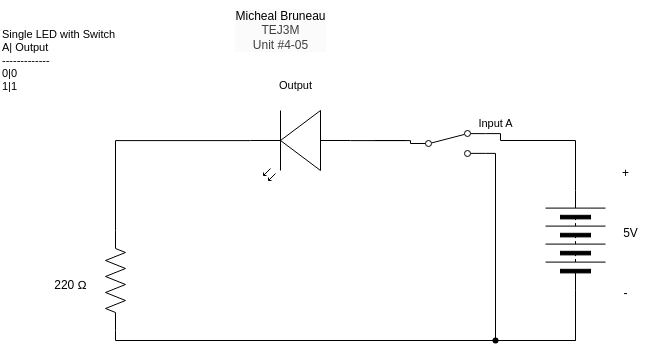

The diagram above was exported from draw.io. Its source (the exported page's mxGraphModel, read from the mxfile embedded in the PNG):
<mxGraphModel dx="532" dy="316" grid="1" gridSize="10" guides="1" tooltips="1" connect="1" arrows="1" fold="1" page="1" pageScale="1" pageWidth="850" pageHeight="1100" math="0" shadow="0">
  <root>
    <mxCell id="0" />
    <mxCell id="1" parent="0" />
    <mxCell id="2" value="" style="pointerEvents=1;verticalLabelPosition=bottom;shadow=0;dashed=0;align=center;html=1;verticalAlign=top;shape=mxgraph.electrical.miscellaneous.batteryStack;rotation=-90;" parent="1" vertex="1">
      <mxGeometry x="600" y="460" width="100" height="60" as="geometry" />
    </mxCell>
    <mxCell id="3" value="+" style="text;html=1;align=center;verticalAlign=middle;resizable=0;points=[];autosize=1;strokeColor=none;fillColor=none;" parent="1" vertex="1">
      <mxGeometry x="685" y="408" width="30" height="30" as="geometry" />
    </mxCell>
    <mxCell id="4" value="-&lt;div&gt;&lt;br&gt;&lt;/div&gt;" style="text;html=1;align=center;verticalAlign=middle;resizable=0;points=[];autosize=1;strokeColor=none;fillColor=none;" parent="1" vertex="1">
      <mxGeometry x="685" y="530" width="30" height="40" as="geometry" />
    </mxCell>
    <mxCell id="5" value="5V" style="text;html=1;align=center;verticalAlign=middle;resizable=0;points=[];autosize=1;strokeColor=none;fillColor=none;" parent="1" vertex="1">
      <mxGeometry x="685" y="468" width="40" height="30" as="geometry" />
    </mxCell>
    <mxCell id="6" value="" style="verticalLabelPosition=bottom;shadow=0;dashed=0;align=center;html=1;verticalAlign=top;shape=mxgraph.electrical.opto_electronics.led_2;pointerEvents=1;rotation=-180;" parent="1" vertex="1">
      <mxGeometry x="325" y="360" width="100" height="70" as="geometry" />
    </mxCell>
    <mxCell id="11" style="edgeStyle=orthogonalEdgeStyle;shape=connector;curved=0;rounded=0;html=1;exitDx=0;exitDy=0;exitPerimeter=0;entryX=0;entryY=0.5;entryDx=0;entryDy=0;strokeColor=default;align=center;verticalAlign=middle;fontFamily=Helvetica;fontSize=11;fontColor=default;labelBackgroundColor=default;endArrow=none;endFill=0;" parent="1" source="13" target="2" edge="1">
      <mxGeometry relative="1" as="geometry" />
    </mxCell>
    <mxCell id="7" value="" style="pointerEvents=1;verticalLabelPosition=bottom;shadow=0;dashed=0;align=center;html=1;verticalAlign=top;shape=mxgraph.electrical.resistors.resistor_2;rotation=-90;" parent="1" vertex="1">
      <mxGeometry x="140" y="520" width="100" height="20" as="geometry" />
    </mxCell>
    <mxCell id="8" value="220 Ω" style="text;html=1;align=center;verticalAlign=middle;resizable=0;points=[];autosize=1;strokeColor=none;fillColor=none;" parent="1" vertex="1">
      <mxGeometry x="115" y="520" width="60" height="30" as="geometry" />
    </mxCell>
    <mxCell id="10" style="edgeStyle=orthogonalEdgeStyle;shape=connector;curved=0;rounded=0;html=1;exitX=1;exitY=0.57;exitDx=0;exitDy=0;exitPerimeter=0;entryX=1;entryY=0.5;entryDx=0;entryDy=0;entryPerimeter=0;strokeColor=default;align=center;verticalAlign=middle;fontFamily=Helvetica;fontSize=11;fontColor=default;labelBackgroundColor=default;endArrow=none;endFill=0;" parent="1" source="6" target="7" edge="1">
      <mxGeometry relative="1" as="geometry" />
    </mxCell>
    <mxCell id="12" value="" style="edgeStyle=orthogonalEdgeStyle;shape=connector;curved=0;rounded=0;html=1;exitX=0;exitY=0.5;exitDx=0;exitDy=0;exitPerimeter=0;entryDx=0;entryDy=0;strokeColor=default;align=center;verticalAlign=middle;fontFamily=Helvetica;fontSize=11;fontColor=default;labelBackgroundColor=default;endArrow=none;endFill=0;" parent="1" source="7" target="13" edge="1">
      <mxGeometry relative="1" as="geometry">
        <mxPoint x="190" y="580" as="sourcePoint" />
        <mxPoint x="650" y="540" as="targetPoint" />
      </mxGeometry>
    </mxCell>
    <mxCell id="16" style="edgeStyle=orthogonalEdgeStyle;shape=connector;curved=0;rounded=0;html=1;exitDx=0;exitDy=0;exitPerimeter=0;strokeColor=default;align=center;verticalAlign=middle;fontFamily=Helvetica;fontSize=11;fontColor=default;labelBackgroundColor=default;endArrow=none;endFill=0;" parent="1" edge="1">
      <mxGeometry relative="1" as="geometry">
        <mxPoint x="480" y="390" as="targetPoint" />
        <Array as="points">
          <mxPoint x="450" y="390" />
          <mxPoint x="450" y="390" />
        </Array>
        <mxPoint x="480" y="390" as="sourcePoint" />
      </mxGeometry>
    </mxCell>
    <mxCell id="17" value="" style="edgeStyle=orthogonalEdgeStyle;shape=connector;curved=0;rounded=0;html=1;exitX=0;exitY=0.57;exitDx=0;exitDy=0;exitPerimeter=0;strokeColor=default;align=center;verticalAlign=middle;fontFamily=Helvetica;fontSize=11;fontColor=default;labelBackgroundColor=default;endArrow=none;endFill=0;entryX=0;entryY=0.5;entryDx=0;entryDy=0;" parent="1" source="6" target="43" edge="1">
      <mxGeometry relative="1" as="geometry">
        <mxPoint x="425" y="390" as="sourcePoint" />
        <mxPoint x="480" y="390" as="targetPoint" />
        <Array as="points">
          <mxPoint x="485" y="390" />
        </Array>
      </mxGeometry>
    </mxCell>
    <mxCell id="20" style="edgeStyle=orthogonalEdgeStyle;shape=connector;curved=0;rounded=0;html=1;exitX=1;exitY=0.5;exitDx=0;exitDy=0;entryX=1;entryY=0.12;entryDx=0;entryDy=0;strokeColor=default;align=center;verticalAlign=middle;fontFamily=Helvetica;fontSize=11;fontColor=default;labelBackgroundColor=default;endArrow=none;endFill=0;" parent="1" source="2" target="43" edge="1">
      <mxGeometry relative="1" as="geometry">
        <Array as="points">
          <mxPoint x="650" y="390" />
          <mxPoint x="575" y="390" />
        </Array>
        <mxPoint x="590" y="390" as="targetPoint" />
      </mxGeometry>
    </mxCell>
    <mxCell id="33" style="edgeStyle=orthogonalEdgeStyle;shape=connector;curved=0;rounded=0;html=1;exitDx=0;exitDy=0;entryX=1;entryY=0.88;entryDx=0;entryDy=0;strokeColor=default;align=center;verticalAlign=middle;fontFamily=Helvetica;fontSize=11;fontColor=default;labelBackgroundColor=default;endArrow=none;endFill=0;" parent="1" source="13" target="43" edge="1">
      <mxGeometry relative="1" as="geometry">
        <Array as="points" />
        <mxPoint x="590" y="410" as="targetPoint" />
      </mxGeometry>
    </mxCell>
    <mxCell id="34" value="&lt;span style=&quot;color: rgb(0, 0, 0); font-size: 12px; background-color: rgb(251, 251, 251);&quot;&gt;Micheal Bruneau&lt;/span&gt;&lt;div style=&quot;color: rgb(63, 63, 63); scrollbar-color: rgb(226, 226, 226) rgb(251, 251, 251); font-size: 12px; background-color: rgb(251, 251, 251);&quot;&gt;TEJ3M&lt;/div&gt;&lt;div style=&quot;color: rgb(63, 63, 63); scrollbar-color: rgb(226, 226, 226) rgb(251, 251, 251); font-size: 12px; background-color: rgb(251, 251, 251);&quot;&gt;Unit #4-05&lt;/div&gt;" style="text;html=1;align=center;verticalAlign=middle;resizable=0;points=[];autosize=1;strokeColor=none;fillColor=none;fontFamily=Helvetica;fontSize=11;fontColor=default;labelBackgroundColor=default;" parent="1" vertex="1">
      <mxGeometry x="300" y="250" width="110" height="60" as="geometry" />
    </mxCell>
    <mxCell id="35" value="Single LED with Switch&lt;div&gt;A| Output&lt;/div&gt;&lt;div&gt;-------------&lt;/div&gt;&lt;div&gt;0|0&lt;/div&gt;&lt;div&gt;1|1&lt;/div&gt;" style="text;html=1;align=left;verticalAlign=middle;resizable=0;points=[];autosize=1;strokeColor=none;fillColor=none;fontFamily=Helvetica;fontSize=11;fontColor=default;labelBackgroundColor=default;" parent="1" vertex="1">
      <mxGeometry x="75" y="270" width="140" height="80" as="geometry" />
    </mxCell>
    <mxCell id="39" value="" style="edgeStyle=orthogonalEdgeStyle;shape=connector;curved=0;rounded=0;html=1;exitX=0;exitY=0.5;exitDx=0;exitDy=0;entryDx=0;entryDy=0;entryPerimeter=0;strokeColor=default;align=center;verticalAlign=middle;fontFamily=Helvetica;fontSize=11;fontColor=default;labelBackgroundColor=default;endArrow=none;endFill=0;" parent="1" source="2" target="13" edge="1">
      <mxGeometry relative="1" as="geometry">
        <mxPoint x="650" y="540" as="sourcePoint" />
        <mxPoint x="590" y="410" as="targetPoint" />
        <Array as="points">
          <mxPoint x="650" y="590" />
          <mxPoint x="570" y="590" />
        </Array>
      </mxGeometry>
    </mxCell>
    <mxCell id="13" value="" style="shape=waypoint;sketch=0;fillStyle=solid;size=6;pointerEvents=1;points=[];fillColor=none;resizable=0;rotatable=0;perimeter=centerPerimeter;snapToPoint=1;fontFamily=Helvetica;fontSize=11;fontColor=default;labelBackgroundColor=default;" parent="1" vertex="1">
      <mxGeometry x="560" y="580" width="20" height="20" as="geometry" />
    </mxCell>
    <mxCell id="41" value="Input A" style="text;html=1;align=center;verticalAlign=middle;resizable=0;points=[];autosize=1;strokeColor=none;fillColor=none;fontFamily=Helvetica;fontSize=11;fontColor=default;labelBackgroundColor=default;" parent="1" vertex="1">
      <mxGeometry x="540" y="358" width="60" height="30" as="geometry" />
    </mxCell>
    <mxCell id="42" value="Output" style="text;html=1;align=center;verticalAlign=middle;resizable=0;points=[];autosize=1;strokeColor=none;fillColor=none;fontFamily=Helvetica;fontSize=11;fontColor=default;labelBackgroundColor=default;" parent="1" vertex="1">
      <mxGeometry x="340" y="320" width="60" height="30" as="geometry" />
    </mxCell>
    <mxCell id="43" value="" style="html=1;shape=mxgraph.electrical.electro-mechanical.twoWaySwitch;aspect=fixed;elSwitchState=2;" vertex="1" parent="1">
      <mxGeometry x="485" y="380" width="75" height="26" as="geometry" />
    </mxCell>
  </root>
</mxGraphModel>